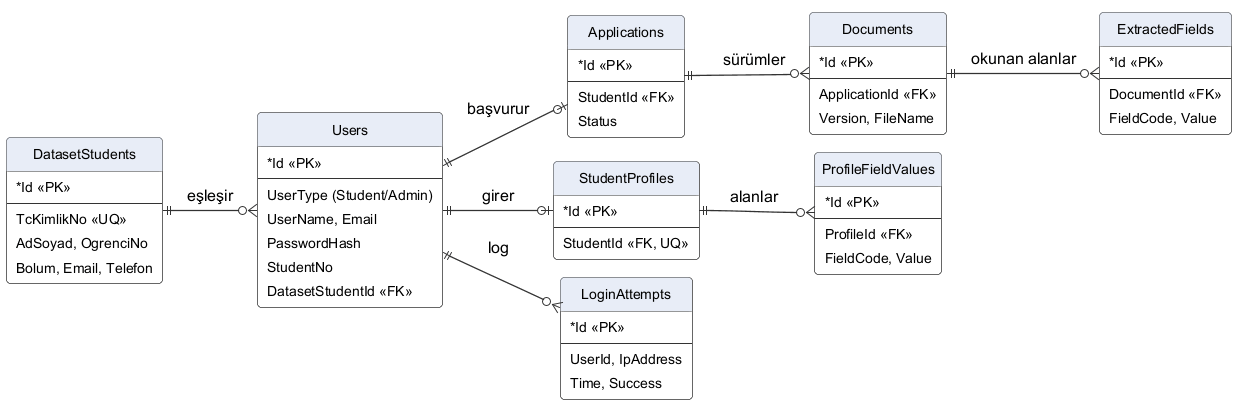

The diagram above was rendered by PlantUML. Its source (embedded in the PNG):
@startuml er-diagram
!include ../_style.iuml
left to right direction

entity "Users" as U {
  * Id <<PK>>
  --
  UserType (Student/Admin)
  UserName, Email
  PasswordHash
  StudentNo
  DatasetStudentId <<FK>>
}

entity "DatasetStudents" as D {
  * Id <<PK>>
  --
  TcKimlikNo <<UQ>>
  AdSoyad, OgrenciNo
  Bolum, Email, Telefon
}

entity "Applications" as A {
  * Id <<PK>>
  --
  StudentId <<FK>>
  Status
}

entity "Documents" as Doc {
  * Id <<PK>>
  --
  ApplicationId <<FK>>
  Version, FileName
}

entity "ExtractedFields" as E {
  * Id <<PK>>
  --
  DocumentId <<FK>>
  FieldCode, Value
}

entity "StudentProfiles" as SP {
  * Id <<PK>>
  --
  StudentId <<FK, UQ>>
}

entity "ProfileFieldValues" as P {
  * Id <<PK>>
  --
  ProfileId <<FK>>
  FieldCode, Value
}

entity "LoginAttempts" as L {
  * Id <<PK>>
  --
  UserId, IpAddress
  Time, Success
}

D ||--o{ U : eşleşir
U ||--o| A : başvurur
A ||--o{ Doc : sürümler
Doc ||--o{ E : okunan alanlar
U ||--o| SP : girer
SP ||--o{ P : alanlar
U ||--o{ L : log
@enduml